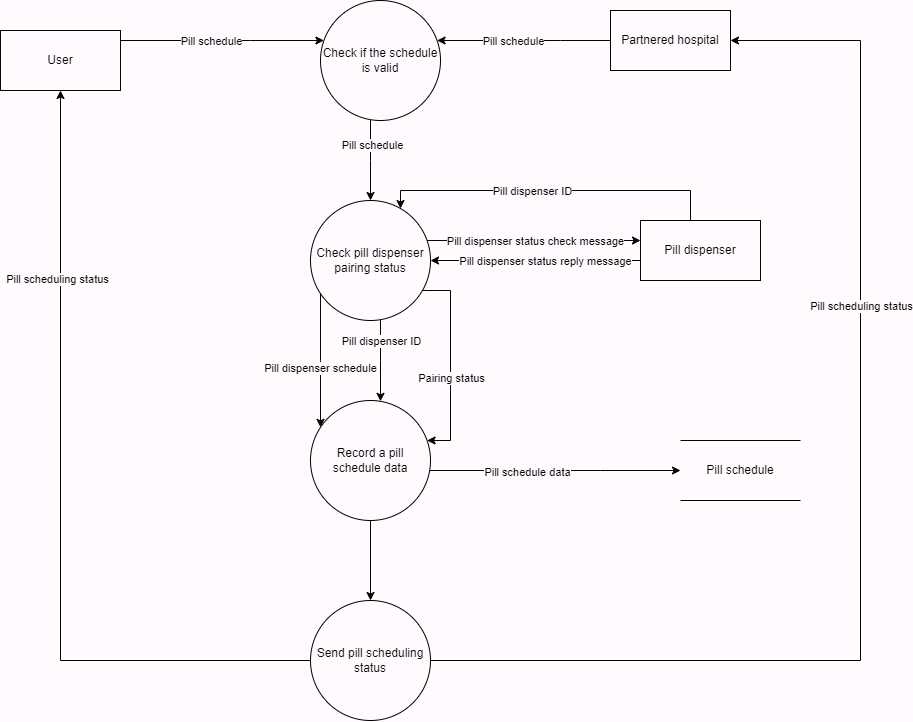

The diagram above was exported from draw.io. Its source (the exported page's mxGraphModel, read from the mxfile embedded in the PNG):
<mxGraphModel dx="1730" dy="868" grid="1" gridSize="10" guides="1" tooltips="1" connect="1" arrows="1" fold="1" page="1" pageScale="1" pageWidth="850" pageHeight="1100" math="0" shadow="0">
  <root>
    <mxCell id="0" />
    <mxCell id="1" parent="0" />
    <mxCell id="_bWcTzjbv4LdKyp2cXS8-2" value="" style="edgeStyle=orthogonalEdgeStyle;rounded=0;orthogonalLoop=1;jettySize=auto;html=1;" parent="1" source="DdEDuHAsMF2s9XyvQI3j-1" target="_bWcTzjbv4LdKyp2cXS8-1" edge="1">
      <mxGeometry relative="1" as="geometry">
        <Array as="points">
          <mxPoint x="440" y="210" />
          <mxPoint x="440" y="210" />
        </Array>
      </mxGeometry>
    </mxCell>
    <mxCell id="g47_X__UJ0JzaDeUQSfb-5" value="Pill schedule" style="edgeLabel;html=1;align=center;verticalAlign=middle;resizable=0;points=[];" parent="_bWcTzjbv4LdKyp2cXS8-2" vertex="1" connectable="0">
      <mxGeometry x="-0.3765" y="1" relative="1" as="geometry">
        <mxPoint as="offset" />
      </mxGeometry>
    </mxCell>
    <mxCell id="DdEDuHAsMF2s9XyvQI3j-1" value="Check if the schedule is valid" style="ellipse;whiteSpace=wrap;html=1;aspect=fixed;" parent="1" vertex="1">
      <mxGeometry x="390" y="50" width="120" height="120" as="geometry" />
    </mxCell>
    <mxCell id="1ahKGz1h3IGhlc0_sMXu-3" style="edgeStyle=orthogonalEdgeStyle;rounded=0;orthogonalLoop=1;jettySize=auto;html=1;" parent="1" source="1ahKGz1h3IGhlc0_sMXu-1" target="DdEDuHAsMF2s9XyvQI3j-1" edge="1">
      <mxGeometry relative="1" as="geometry">
        <Array as="points">
          <mxPoint x="320" y="90" />
          <mxPoint x="320" y="90" />
        </Array>
      </mxGeometry>
    </mxCell>
    <mxCell id="1ahKGz1h3IGhlc0_sMXu-5" value="Pill schedule" style="edgeLabel;html=1;align=center;verticalAlign=middle;resizable=0;points=[];" parent="1ahKGz1h3IGhlc0_sMXu-3" vertex="1" connectable="0">
      <mxGeometry x="-0.4011" y="3" relative="1" as="geometry">
        <mxPoint x="28" y="3" as="offset" />
      </mxGeometry>
    </mxCell>
    <mxCell id="1ahKGz1h3IGhlc0_sMXu-1" value="User" style="rounded=0;whiteSpace=wrap;html=1;" parent="1" vertex="1">
      <mxGeometry x="70" y="80" width="120" height="60" as="geometry" />
    </mxCell>
    <mxCell id="1ahKGz1h3IGhlc0_sMXu-4" style="edgeStyle=orthogonalEdgeStyle;rounded=0;orthogonalLoop=1;jettySize=auto;html=1;" parent="1" source="1ahKGz1h3IGhlc0_sMXu-2" target="DdEDuHAsMF2s9XyvQI3j-1" edge="1">
      <mxGeometry relative="1" as="geometry">
        <Array as="points">
          <mxPoint x="630" y="90" />
          <mxPoint x="630" y="90" />
        </Array>
      </mxGeometry>
    </mxCell>
    <mxCell id="1ahKGz1h3IGhlc0_sMXu-6" value="Pill schedule" style="edgeLabel;html=1;align=center;verticalAlign=middle;resizable=0;points=[];" parent="1ahKGz1h3IGhlc0_sMXu-4" vertex="1" connectable="0">
      <mxGeometry x="0.1344" relative="1" as="geometry">
        <mxPoint as="offset" />
      </mxGeometry>
    </mxCell>
    <mxCell id="1ahKGz1h3IGhlc0_sMXu-2" value="Partnered hospital" style="rounded=0;whiteSpace=wrap;html=1;" parent="1" vertex="1">
      <mxGeometry x="680" y="60" width="120" height="60" as="geometry" />
    </mxCell>
    <mxCell id="JhDh_8M1cAzJaUVbAT4c-2" value="" style="edgeStyle=orthogonalEdgeStyle;rounded=0;orthogonalLoop=1;jettySize=auto;html=1;" parent="1" source="_bWcTzjbv4LdKyp2cXS8-1" target="JhDh_8M1cAzJaUVbAT4c-1" edge="1">
      <mxGeometry relative="1" as="geometry">
        <Array as="points">
          <mxPoint x="450" y="410" />
          <mxPoint x="450" y="410" />
        </Array>
      </mxGeometry>
    </mxCell>
    <mxCell id="g47_X__UJ0JzaDeUQSfb-6" value="Pill dispenser ID" style="edgeLabel;html=1;align=center;verticalAlign=middle;resizable=0;points=[];" parent="JhDh_8M1cAzJaUVbAT4c-2" vertex="1" connectable="0">
      <mxGeometry x="-0.7674" y="1" relative="1" as="geometry">
        <mxPoint x="-1" y="11" as="offset" />
      </mxGeometry>
    </mxCell>
    <mxCell id="g47_X__UJ0JzaDeUQSfb-7" style="edgeStyle=orthogonalEdgeStyle;rounded=0;orthogonalLoop=1;jettySize=auto;html=1;" parent="1" source="_bWcTzjbv4LdKyp2cXS8-1" target="JhDh_8M1cAzJaUVbAT4c-1" edge="1">
      <mxGeometry relative="1" as="geometry">
        <Array as="points">
          <mxPoint x="390" y="410" />
          <mxPoint x="390" y="410" />
        </Array>
      </mxGeometry>
    </mxCell>
    <mxCell id="g47_X__UJ0JzaDeUQSfb-8" value="Pill dispenser schedule" style="edgeLabel;html=1;align=center;verticalAlign=middle;resizable=0;points=[];" parent="g47_X__UJ0JzaDeUQSfb-7" vertex="1" connectable="0">
      <mxGeometry x="-0.2371" y="-1" relative="1" as="geometry">
        <mxPoint y="22" as="offset" />
      </mxGeometry>
    </mxCell>
    <mxCell id="g47_X__UJ0JzaDeUQSfb-9" style="edgeStyle=orthogonalEdgeStyle;rounded=0;orthogonalLoop=1;jettySize=auto;html=1;" parent="1" source="_bWcTzjbv4LdKyp2cXS8-1" target="JhDh_8M1cAzJaUVbAT4c-1" edge="1">
      <mxGeometry relative="1" as="geometry">
        <Array as="points">
          <mxPoint x="520" y="340" />
          <mxPoint x="520" y="490" />
        </Array>
      </mxGeometry>
    </mxCell>
    <mxCell id="g47_X__UJ0JzaDeUQSfb-10" value="Pairing status" style="edgeLabel;html=1;align=center;verticalAlign=middle;resizable=0;points=[];" parent="g47_X__UJ0JzaDeUQSfb-9" vertex="1" connectable="0">
      <mxGeometry x="0.14" relative="1" as="geometry">
        <mxPoint as="offset" />
      </mxGeometry>
    </mxCell>
    <mxCell id="CGlBYdEaeyUOIsDYAHFR-2" style="edgeStyle=orthogonalEdgeStyle;rounded=0;orthogonalLoop=1;jettySize=auto;html=1;" edge="1" parent="1" source="_bWcTzjbv4LdKyp2cXS8-1" target="CGlBYdEaeyUOIsDYAHFR-1">
      <mxGeometry relative="1" as="geometry">
        <Array as="points">
          <mxPoint x="630" y="290" />
          <mxPoint x="630" y="290" />
        </Array>
      </mxGeometry>
    </mxCell>
    <mxCell id="CGlBYdEaeyUOIsDYAHFR-3" value="Pill dispenser status check message" style="edgeLabel;html=1;align=center;verticalAlign=middle;resizable=0;points=[];" vertex="1" connectable="0" parent="CGlBYdEaeyUOIsDYAHFR-2">
      <mxGeometry x="-0.2735" relative="1" as="geometry">
        <mxPoint x="29" as="offset" />
      </mxGeometry>
    </mxCell>
    <mxCell id="_bWcTzjbv4LdKyp2cXS8-1" value="Check pill dispenser pairing status" style="ellipse;whiteSpace=wrap;html=1;aspect=fixed;" parent="1" vertex="1">
      <mxGeometry x="380" y="250" width="120" height="120" as="geometry" />
    </mxCell>
    <mxCell id="IVjGdHg448WY_PGigWoS-2" value="" style="edgeStyle=orthogonalEdgeStyle;rounded=0;orthogonalLoop=1;jettySize=auto;html=1;" parent="1" source="JhDh_8M1cAzJaUVbAT4c-1" target="IVjGdHg448WY_PGigWoS-1" edge="1">
      <mxGeometry relative="1" as="geometry" />
    </mxCell>
    <mxCell id="g47_X__UJ0JzaDeUQSfb-12" style="edgeStyle=orthogonalEdgeStyle;rounded=0;orthogonalLoop=1;jettySize=auto;html=1;" parent="1" source="JhDh_8M1cAzJaUVbAT4c-1" target="g47_X__UJ0JzaDeUQSfb-11" edge="1">
      <mxGeometry relative="1" as="geometry">
        <Array as="points">
          <mxPoint x="670" y="520" />
          <mxPoint x="670" y="520" />
        </Array>
      </mxGeometry>
    </mxCell>
    <mxCell id="g47_X__UJ0JzaDeUQSfb-13" value="Pill schedule data" style="edgeLabel;html=1;align=center;verticalAlign=middle;resizable=0;points=[];" parent="g47_X__UJ0JzaDeUQSfb-12" vertex="1" connectable="0">
      <mxGeometry x="-0.2311" y="-1" relative="1" as="geometry">
        <mxPoint as="offset" />
      </mxGeometry>
    </mxCell>
    <mxCell id="JhDh_8M1cAzJaUVbAT4c-1" value="Record a pill schedule data" style="ellipse;whiteSpace=wrap;html=1;aspect=fixed;" parent="1" vertex="1">
      <mxGeometry x="380" y="450" width="120" height="120" as="geometry" />
    </mxCell>
    <mxCell id="D1LDjMBt8cQjvIXc22m0-1" style="edgeStyle=orthogonalEdgeStyle;rounded=0;orthogonalLoop=1;jettySize=auto;html=1;" parent="1" source="IVjGdHg448WY_PGigWoS-1" target="1ahKGz1h3IGhlc0_sMXu-1" edge="1">
      <mxGeometry relative="1" as="geometry">
        <Array as="points">
          <mxPoint x="130" y="710" />
        </Array>
      </mxGeometry>
    </mxCell>
    <mxCell id="D1LDjMBt8cQjvIXc22m0-2" value="Pill scheduling status" style="edgeLabel;html=1;align=center;verticalAlign=middle;resizable=0;points=[];" parent="D1LDjMBt8cQjvIXc22m0-1" vertex="1" connectable="0">
      <mxGeometry x="0.5401" y="4" relative="1" as="geometry">
        <mxPoint as="offset" />
      </mxGeometry>
    </mxCell>
    <mxCell id="NVToNf3Av-3YsyucemyD-1" style="edgeStyle=orthogonalEdgeStyle;rounded=0;orthogonalLoop=1;jettySize=auto;html=1;" edge="1" parent="1" source="IVjGdHg448WY_PGigWoS-1" target="1ahKGz1h3IGhlc0_sMXu-2">
      <mxGeometry relative="1" as="geometry">
        <Array as="points">
          <mxPoint x="930" y="710" />
          <mxPoint x="930" y="90" />
        </Array>
      </mxGeometry>
    </mxCell>
    <mxCell id="NVToNf3Av-3YsyucemyD-2" value="Pill scheduling status" style="edgeLabel;html=1;align=center;verticalAlign=middle;resizable=0;points=[];" vertex="1" connectable="0" parent="NVToNf3Av-3YsyucemyD-1">
      <mxGeometry x="0.331" relative="1" as="geometry">
        <mxPoint as="offset" />
      </mxGeometry>
    </mxCell>
    <mxCell id="IVjGdHg448WY_PGigWoS-1" value="Send pill scheduling status" style="ellipse;whiteSpace=wrap;html=1;aspect=fixed;" parent="1" vertex="1">
      <mxGeometry x="380" y="650" width="120" height="120" as="geometry" />
    </mxCell>
    <mxCell id="g47_X__UJ0JzaDeUQSfb-11" value="Pill schedule" style="shape=partialRectangle;whiteSpace=wrap;html=1;left=0;right=0;fillColor=none;" parent="1" vertex="1">
      <mxGeometry x="750" y="490" width="120" height="60" as="geometry" />
    </mxCell>
    <mxCell id="CGlBYdEaeyUOIsDYAHFR-4" style="edgeStyle=orthogonalEdgeStyle;rounded=0;orthogonalLoop=1;jettySize=auto;html=1;" edge="1" parent="1" source="CGlBYdEaeyUOIsDYAHFR-1" target="_bWcTzjbv4LdKyp2cXS8-1">
      <mxGeometry relative="1" as="geometry">
        <Array as="points">
          <mxPoint x="650" y="310" />
          <mxPoint x="650" y="310" />
        </Array>
      </mxGeometry>
    </mxCell>
    <mxCell id="CGlBYdEaeyUOIsDYAHFR-5" value="Pill dispenser status reply message" style="edgeLabel;html=1;align=center;verticalAlign=middle;resizable=0;points=[];" vertex="1" connectable="0" parent="CGlBYdEaeyUOIsDYAHFR-4">
      <mxGeometry x="0.3833" relative="1" as="geometry">
        <mxPoint x="49" as="offset" />
      </mxGeometry>
    </mxCell>
    <mxCell id="CGlBYdEaeyUOIsDYAHFR-6" style="edgeStyle=orthogonalEdgeStyle;rounded=0;orthogonalLoop=1;jettySize=auto;html=1;" edge="1" parent="1" source="CGlBYdEaeyUOIsDYAHFR-1" target="_bWcTzjbv4LdKyp2cXS8-1">
      <mxGeometry relative="1" as="geometry">
        <Array as="points">
          <mxPoint x="760" y="240" />
          <mxPoint x="470" y="240" />
        </Array>
      </mxGeometry>
    </mxCell>
    <mxCell id="CGlBYdEaeyUOIsDYAHFR-7" value="Pill dispenser ID" style="edgeLabel;html=1;align=center;verticalAlign=middle;resizable=0;points=[];" vertex="1" connectable="0" parent="CGlBYdEaeyUOIsDYAHFR-6">
      <mxGeometry x="0.3755" relative="1" as="geometry">
        <mxPoint x="43" as="offset" />
      </mxGeometry>
    </mxCell>
    <mxCell id="CGlBYdEaeyUOIsDYAHFR-1" value="Pill dispenser" style="rounded=0;whiteSpace=wrap;html=1;" vertex="1" parent="1">
      <mxGeometry x="710" y="270" width="120" height="60" as="geometry" />
    </mxCell>
  </root>
</mxGraphModel>